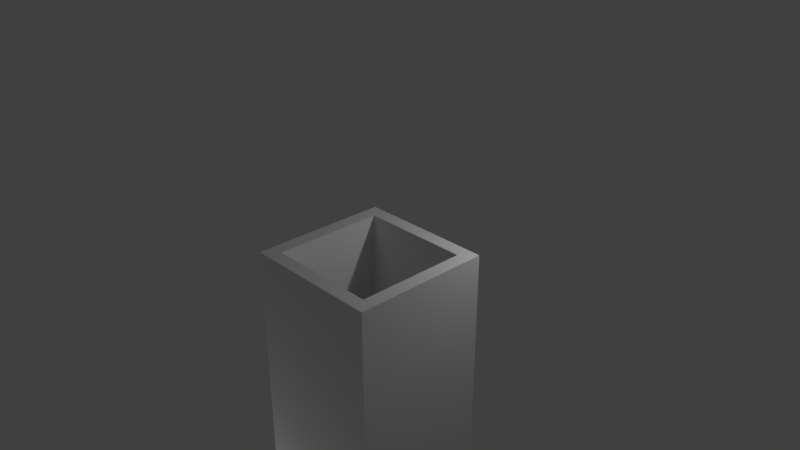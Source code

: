 # Source: Dn_Traps.blend  (saved by Blender 2.79.0; exported with 4.5.12 LTS)
import bpy
from mathutils import Matrix  # noqa: F401  (used for matrix-valued properties, if any)

bpy.ops.wm.read_factory_settings(use_empty=True)
scene = bpy.context.scene
scene.name = 'Scene'

# ---- collections
col_collection_1 = bpy.data.collections.new('Collection 1'); scene.collection.children.link(col_collection_1)

# ---- materials (node trees are filled in below, after node groups)
mat_material_trap = bpy.data.materials.new('Material.Trap')
mat_material_trap.alpha_threshold = 0.0
mat_material_trap.use_transparent_shadow = False
mat_material_trap.preview_render_type = 'CUBE'
mat_material_trap.roughness = 0.5
mat_material_trap.specular_intensity = 0.1
mat_material_trap.line_color = (0.0, 0.0, 0.0, 1.0)
mat_material_pikes = bpy.data.materials.new('Material.Pikes')
mat_material_pikes.alpha_threshold = 0.0
mat_material_pikes.use_transparent_shadow = False
mat_material_pikes.roughness = 0.5

# ---- material node trees

# ---- world
world_world = bpy.data.worlds.new('World'); scene.world = world_world
world_world.color = (0.05088, 0.05088, 0.05088)
world_world.use_sun_shadow = False
world_world.sun_shadow_jitter_overblur = 0.0
world_world.cycles.sampling_method = 'MANUAL'

# ---- cameras
cam_camera = bpy.data.cameras.new('Camera')
cam_camera.clip_end = 100.0
cam_camera.lens = 35.0
cam_camera.sensor_width = 32.0
cam_camera.sensor_height = 18.0
cam_camera.ortho_scale = 7.314
cam_camera.dof.focus_distance = 0.0
cam_camera.dof.aperture_fstop = 128.0

# ---- lights
light_lamp_001 = bpy.data.lights.new('Lamp.001', 'POINT')
light_lamp_001.transmission_factor = 0.0
light_lamp_001.cutoff_distance = 30.0
light_lamp_001.energy = 100.0
light_lamp_001.shadow_buffer_clip_start = 1.001
light_lamp_001.shadow_soft_size = 0.1
light_lamp_001.shadow_maximum_resolution = 0.006
light_lamp_001.use_absolute_resolution = True
light_lamp = bpy.data.lights.new('Lamp', 'POINT')
light_lamp.transmission_factor = 0.0
light_lamp.cutoff_distance = 30.0
light_lamp.energy = 100.0
light_lamp.shadow_buffer_clip_start = 1.001
light_lamp.shadow_soft_size = 0.1
light_lamp.shadow_maximum_resolution = 0.006
light_lamp.use_absolute_resolution = True

# ---- meshes
me_dn_trap = bpy.data.meshes.new('Dn_Trap')
me_dn_trap.from_pydata([(-1.0, -1.0, -4.0), (-1.0, -1.0, 0.0), (-1.0, 1.0, -4.0), (-1.0, 1.0, 0.0), (1.0, -1.0, -4.0), (1.0, -1.0, 0.0), (1.0, 1.0, -4.0), (1.0, 1.0, 0.0), (-0.8, 1.0, -4.0), (-0.8, 1.0, 0.0), (-0.8, -1.0, -4.0), (-0.8, -1.0, 0.0), (0.8, 1.0, 0.0), (0.8, -1.0, -4.0), (0.8, 1.0, -4.0), (0.8, -1.0, 0.0), (-1.0, -0.8, -4.0), (-1.0, -0.8, 0.0), (1.0, -0.8, -4.0), (1.0, -0.8, 0.0), (-0.8, -0.8, 0.0), (-0.8, -0.8, -4.0), (0.8, -0.8, 0.0), (0.8, -0.8, -4.0), (-1.0, 0.8, 0.0), (1.0, 0.8, -4.0), (-1.0, 0.8, -4.0), (1.0, 0.8, 0.0), (-0.8, 0.8, 0.0), (-0.8, 0.8, -4.0), (0.8, 0.8, 0.0), (0.8, 0.8, -4.0), (-0.6, 0.6, -3.521), (-0.6, -0.6, -3.521), (0.6, 0.6, -3.521), (0.6, -0.6, -3.521)], [], [(26, 24, 3, 2), (14, 12, 7, 6), (18, 19, 5, 4), (10, 11, 1, 0), (23, 18, 4, 13), (20, 17, 1, 11), (22, 20, 11, 15), (16, 21, 10, 0), (13, 15, 11, 10), (2, 3, 9, 8), (4, 5, 15, 13), (19, 22, 15, 5), (21, 23, 13, 10), (8, 9, 12, 14), (29, 31, 23, 21), (27, 30, 22, 19), (26, 29, 21, 16), (30, 28, 32, 34), (28, 24, 17, 20), (31, 25, 18, 23), (25, 27, 19, 18), (0, 1, 17, 16), (6, 7, 27, 25), (14, 6, 25, 31), (9, 3, 24, 28), (12, 9, 28, 30), (2, 8, 29, 26), (7, 12, 30, 27), (8, 14, 31, 29), (16, 17, 24, 26), (34, 32, 33, 35), (22, 30, 34, 35), (28, 20, 33, 32), (20, 22, 35, 33)])
_uv = me_dn_trap.uv_layers.new(name='UVMap')
_uv.uv.foreach_set('vector', [0.9, 1.0, 0.9, 0.0, 1.0, 0.0, 1.0, 1.0, 0.1, 0.0, 0.1, 1.0, 0.0, 1.0, 0.0, 0.0, 0.1, 0.0, 0.1, 1.0, 0.0, 1.0, 0.0, 0.0, 0.1, 0.0, 0.1, 1.0, 0.0, 1.0, 0.0, 0.0, 0.9, 0.9, 1.0, 0.9, 1.0, 1.0, 0.9, 1.0, 0.1, 0.1, 0.0, 0.1, 0.0, 0.0, 0.1, 0.0, 0.9, 0.1, 0.1, 0.1, 0.1, 0.0, 0.9, 0.0, 0.0, 0.9, 0.1, 0.9, 0.1, 1.0, 0.0, 1.0, 0.9, 0.0, 0.9, 1.0, 0.1, 1.0, 0.1, 0.0, 1.0, 0.0, 1.0, 1.0, 0.9, 1.0, 0.9, 0.0, 1.0, 0.0, 1.0, 1.0, 0.9, 1.0, 0.9, 0.0, 1.0, 0.1, 0.9, 0.1, 0.9, 0.0, 1.0, 0.0, 0.1, 0.9, 0.9, 0.9, 0.9, 1.0, 0.1, 1.0, 0.9, 0.0, 0.9, 1.0, 0.1, 1.0, 0.1, 0.0, 0.1, 0.1, 0.9, 0.1, 0.9, 0.9, 0.1, 0.9, 1.0, 0.9, 0.9, 0.9, 0.9, 0.1, 1.0, 0.1, 0.0, 0.1, 0.1, 0.1, 0.1, 0.9, 0.0, 0.9, 1.0, 0.9, 0.0, 0.9, 0.0, -0.9, 1.0, -0.9, 0.1, 0.9, 0.0, 0.9, 0.0, 0.1, 0.1, 0.1, 0.9, 0.1, 1.0, 0.1, 1.0, 0.9, 0.9, 0.9, 0.9, 0.0, 0.9, 1.0, 0.1, 1.0, 0.1, 0.0, 0.0, 1.0, 0.0, 0.0, 0.1, 0.0, 0.1, 1.0, 1.0, 0.0, 1.0, 1.0, 0.9, 1.0, 0.9, 0.0, 0.9, 0.0, 1.0, 0.0, 1.0, 0.1, 0.9, 0.1, 0.1, 0.9999, 0.0, 1.0, 0.0, 0.9, 0.1, 0.9, 0.9, 1.0, 0.1, 1.0, 0.1, 0.9, 0.9, 0.9, 0.0, 0.0, 0.1, 0.0, 0.1, 0.1, 0.0, 0.1, 1.0, 1.0, 0.9, 1.0, 0.9, 0.9, 1.0, 0.9, 0.1, 0.0, 0.9, 0.0, 0.9, 0.1, 0.1, 0.1, 0.1, 1.0, 0.1, 0.0, 0.9, 0.0, 0.9, 1.0, 1.0, 1.0, 0.0, 1.0, 0.0, 0.0, 1.0, 0.0, 1.0, 0.9, 0.0, 0.9, 0.0, -0.9, 1.0, -0.9, 1.0, 0.9, 0.0, 0.9, 0.0, -0.9, 1.0, -0.9, 1.0, 0.9, 0.0, 0.9, 0.0, -0.9, 1.0, -0.9])
me_dn_trap.materials.append(mat_material_trap)
me_dn_trap.use_remesh_preserve_volume = False
me_dn_trap.use_remesh_preserve_attributes = False
me_dn_trap.use_mirror_vertex_groups = False
me_dn_trap.update()
me_cone = bpy.data.meshes.new('Cone')
me_cone.from_pydata([(-0.3076, -0.2601, -3.578), (-0.235, -0.3171, -2.441), (-0.2674, -0.2768, -3.581), (-0.2508, -0.3171, -3.582), (-0.2674, -0.3573, -3.581), (-0.3076, -0.374, -3.578), (-0.3478, -0.3573, -3.575), (-0.3644, -0.3171, -3.574), (-0.3478, -0.2768, -3.575), (-0.2392, 0.2306, -3.589), (-0.221, 0.1956, -2.449), (-0.2826, 0.2267, -3.587), (-0.316, 0.2546, -3.584), (-0.3197, 0.2979, -3.58), (-0.2916, 0.3313, -3.579), (-0.2482, 0.3351, -3.58), (-0.2149, 0.3072, -3.584), (-0.2112, 0.2639, -3.587), (-0.006855, -0.09011, -3.609), (-0.03219, -0.1833, -2.472), (0.03607, -0.09764, -3.608), (0.06113, -0.1333, -3.608), (0.05365, -0.1762, -3.61), (0.01801, -0.2013, -3.612), (-0.02492, -0.1937, -3.613), (-0.04998, -0.1581, -3.613), (-0.0425, -0.1151, -3.611), (0.3348, -0.2578, -3.608), (0.2273, -0.2589, -2.342), (0.3397, -0.3061, -3.607), (0.3091, -0.3438, -3.607), (0.2608, -0.3487, -3.609), (0.2232, -0.3181, -3.611), (0.2183, -0.2698, -3.613), (0.2489, -0.2322, -3.612), (0.2972, -0.2272, -3.611), (0.07428, 0.1266, -3.609), (0.03044, 0.2248, -2.343), (0.03196, 0.1029, -3.607), (-0.01479, 0.116, -3.608), (-0.0386, 0.1582, -3.609), (-0.02551, 0.2049, -3.612), (0.0168, 0.2287, -3.613), (0.06356, 0.2156, -3.613), (0.08737, 0.1734, -3.611), (0.294, 0.3138, -3.636), (0.2658, 0.21, -2.37), (0.3419, 0.3054, -3.634), (0.3698, 0.2657, -3.635), (0.3614, 0.2179, -3.637), (0.3217, 0.19, -3.639), (0.2739, 0.1984, -3.64), (0.246, 0.2381, -3.64), (0.2543, 0.2859, -3.638)], [], [(0, 1, 2), (2, 1, 3), (3, 1, 4), (4, 1, 5), (5, 1, 6), (6, 1, 7), (7, 1, 8), (8, 1, 0), (0, 2, 3, 4, 5, 6, 7, 8), (9, 10, 11), (11, 10, 12), (12, 10, 13), (13, 10, 14), (14, 10, 15), (15, 10, 16), (16, 10, 17), (17, 10, 9), (9, 11, 12, 13, 14, 15, 16, 17), (18, 19, 20), (20, 19, 21), (21, 19, 22), (22, 19, 23), (23, 19, 24), (24, 19, 25), (25, 19, 26), (26, 19, 18), (18, 20, 21, 22, 23, 24, 25, 26), (27, 28, 29), (29, 28, 30), (30, 28, 31), (31, 28, 32), (32, 28, 33), (33, 28, 34), (34, 28, 35), (35, 28, 27), (27, 29, 30, 31, 32, 33, 34, 35), (36, 37, 38), (38, 37, 39), (39, 37, 40), (40, 37, 41), (41, 37, 42), (42, 37, 43), (43, 37, 44), (44, 37, 36), (36, 38, 39, 40, 41, 42, 43, 44), (45, 46, 47), (47, 46, 48), (48, 46, 49), (49, 46, 50), (50, 46, 51), (51, 46, 52), (52, 46, 53), (53, 46, 45), (45, 47, 48, 49, 50, 51, 52, 53)])
me_cone.polygons.foreach_set('use_smooth', [True] * 54)
_uv = me_cone.uv_layers.new(name='UVMap')
_uv.uv.foreach_set('vector', [0.3292, 0.3512, 0.3292, 0.3223, 0.3497, 0.3428, 0.3497, 0.3428, 0.3292, 0.3223, 0.3582, 0.3223, 0.3582, 0.3223, 0.3292, 0.3223, 0.3497, 0.3018, 0.3497, 0.3018, 0.3292, 0.3223, 0.3292, 0.2933, 0.3292, 0.2933, 0.3292, 0.3223, 0.3087, 0.3018, 0.3087, 0.3018, 0.3292, 0.3223, 0.3002, 0.3223, 0.3002, 0.3223, 0.3292, 0.3223, 0.3087, 0.3428, 0.3087, 0.3428, 0.3292, 0.3223, 0.3292, 0.3512, 0.3896, 0.3512, 0.4101, 0.3428, 0.4186, 0.3223, 0.4101, 0.3018, 0.3896, 0.2933, 0.3691, 0.3018, 0.3606, 0.3223, 0.3691, 0.3428, 0.06774, 0.2631, 0.06774, 0.2344, 0.08805, 0.2547, 0.08805, 0.2547, 0.06774, 0.2344, 0.09646, 0.2344, 0.09646, 0.2344, 0.06774, 0.2344, 0.08805, 0.2141, 0.08805, 0.2141, 0.06774, 0.2344, 0.06774, 0.2057, 0.06774, 0.2057, 0.06774, 0.2344, 0.04742, 0.2141, 0.04742, 0.2141, 0.06774, 0.2344, 0.03901, 0.2344, 0.03901, 0.2344, 0.06774, 0.2344, 0.04742, 0.2547, 0.04742, 0.2547, 0.06774, 0.2344, 0.06774, 0.2631, 0.1276, 0.2631, 0.1479, 0.2547, 0.1563, 0.2344, 0.1479, 0.2141, 0.1276, 0.2057, 0.1073, 0.2141, 0.09885, 0.2344, 0.1073, 0.2547, 0.3519, 0.4962, 0.3519, 0.4609, 0.3769, 0.4859, 0.3769, 0.4859, 0.3519, 0.4609, 0.3872, 0.4609, 0.3872, 0.4609, 0.3519, 0.4609, 0.3769, 0.436, 0.3769, 0.436, 0.3519, 0.4609, 0.3519, 0.4257, 0.3519, 0.4257, 0.3519, 0.4609, 0.327, 0.436, 0.327, 0.436, 0.3519, 0.4609, 0.3167, 0.4609, 0.3167, 0.4609, 0.3519, 0.4609, 0.327, 0.4859, 0.327, 0.4859, 0.3519, 0.4609, 0.3519, 0.4962, 0.4254, 0.4962, 0.4503, 0.4859, 0.4606, 0.4609, 0.4503, 0.436, 0.4254, 0.4257, 0.4005, 0.436, 0.3901, 0.4609, 0.4005, 0.4859, 0.1426, 0.408, 0.1426, 0.3672, 0.1715, 0.3961, 0.1715, 0.3961, 0.1426, 0.3672, 0.1834, 0.3672, 0.1834, 0.3672, 0.1426, 0.3672, 0.1715, 0.3383, 0.1715, 0.3383, 0.1426, 0.3672, 0.1426, 0.3263, 0.1426, 0.3263, 0.1426, 0.3672, 0.1137, 0.3383, 0.1137, 0.3383, 0.1426, 0.3672, 0.1017, 0.3672, 0.1017, 0.3672, 0.1426, 0.3672, 0.1137, 0.3961, 0.1137, 0.3961, 0.1426, 0.3672, 0.1426, 0.408, 0.2246, 0.3936, 0.2474, 0.3841, 0.2569, 0.3613, 0.2474, 0.3385, 0.2246, 0.3291, 0.2018, 0.3385, 0.1923, 0.3613, 0.2018, 0.3841, 0.4041, 0.3955, 0.4041, 0.3672, 0.4241, 0.3872, 0.4241, 0.3872, 0.4041, 0.3672, 0.4324, 0.3672, 0.4324, 0.3672, 0.4041, 0.3672, 0.4241, 0.3471, 0.4241, 0.3471, 0.4041, 0.3672, 0.4041, 0.3388, 0.4041, 0.3388, 0.4041, 0.3672, 0.384, 0.3471, 0.384, 0.3471, 0.4041, 0.3672, 0.3757, 0.3672, 0.3757, 0.3672, 0.4041, 0.3672, 0.384, 0.3872, 0.384, 0.3872, 0.4041, 0.3672, 0.4041, 0.3955, 0.4631, 0.3955, 0.4832, 0.3872, 0.4915, 0.3672, 0.4832, 0.3471, 0.4631, 0.3388, 0.4431, 0.3471, 0.4348, 0.3672, 0.4431, 0.3872, 0.03304, 0.4875, 0.03304, 0.4648, 0.04906, 0.4809, 0.04906, 0.4809, 0.03304, 0.4648, 0.0557, 0.4648, 0.0557, 0.4648, 0.03304, 0.4648, 0.04906, 0.4488, 0.04906, 0.4488, 0.03304, 0.4648, 0.03304, 0.4422, 0.03304, 0.4422, 0.03304, 0.4648, 0.01702, 0.4488, 0.01702, 0.4488, 0.03304, 0.4648, 0.01038, 0.4648, 0.01038, 0.4648, 0.03304, 0.4648, 0.01702, 0.4809, 0.01702, 0.4809, 0.03304, 0.4648, 0.03304, 0.4875, 0.08024, 0.4875, 0.09627, 0.4809, 0.1029, 0.4648, 0.09627, 0.4488, 0.08024, 0.4422, 0.06422, 0.4488, 0.05758, 0.4648, 0.06422, 0.4809])
me_cone.materials.append(mat_material_pikes)
me_cone.use_remesh_preserve_volume = False
me_cone.use_remesh_preserve_attributes = False
me_cone.use_mirror_vertex_groups = False
me_cone.update()

# ---- objects
ob_lamp_b = bpy.data.objects.new('Lamp_B', light_lamp_001)
ob_lamp_u = bpy.data.objects.new('Lamp_U', light_lamp)
ob_camera = bpy.data.objects.new('Camera', cam_camera)
ob_dn_trap_1 = bpy.data.objects.new('Dn_Trap_1', me_dn_trap)
ob_dn_trap_1_pikes = bpy.data.objects.new('Dn_Trap_1_Pikes', me_cone)

# ---- transforms, parenting, visibility, modifiers, constraints
ob_lamp_b.location = (-2.0, -2.0, -6.0)
ob_lamp_b.rotation_euler = (0.6503, 0.05522, 1.866)
ob_lamp_b.lock_rotations_4d = False
ob_lamp_b.empty_display_type = 'ARROWS'
ob_lamp_b.color = (0.0, 0.0, 0.0, 0.0)
ob_lamp_b.hide_select = True
ob_lamp_b.lineart.crease_threshold = 0.0
ob_lamp_u.location = (2.0, 2.0, 2.0)
ob_lamp_u.rotation_euler = (0.6503, 0.05522, 1.866)
ob_lamp_u.lock_rotations_4d = False
ob_lamp_u.empty_display_type = 'ARROWS'
ob_lamp_u.color = (0.0, 0.0, 0.0, 0.0)
ob_lamp_u.hide_select = True
ob_lamp_u.lineart.crease_threshold = 0.0
ob_camera.location = (7.481, -6.508, 5.344)
ob_camera.rotation_euler = (1.109, 0.0, 0.8149)
ob_camera.lock_rotations_4d = False
ob_camera.empty_display_type = 'ARROWS'
ob_camera.color = (0.0, 0.0, 0.0, 0.0)
ob_camera.hide_select = True
ob_camera.display_type = 'WIRE'
ob_camera.lineart.crease_threshold = 0.0
ob_dn_trap_1.location = (0.0, 0.0, 0.0)
ob_dn_trap_1.lineart.crease_threshold = 0.0
ob_dn_trap_1_pikes.location = (0.0, 0.04926, 0.0)
ob_dn_trap_1_pikes.lineart.crease_threshold = 0.0

# ---- collection membership
col_collection_1.objects.link(ob_lamp_b)
col_collection_1.objects.link(ob_lamp_u)
col_collection_1.objects.link(ob_camera)
col_collection_1.objects.link(ob_dn_trap_1)
col_collection_1.objects.link(ob_dn_trap_1_pikes)

# ---- scene / render settings (as saved in the file)
scene.camera = ob_camera
scene.frame_start = 1; scene.frame_end = 250; scene.frame_set(1)
scene.render.engine = 'BLENDER_EEVEE_NEXT'
scene.render.resolution_percentage = 50
scene.render.dither_intensity = 0.0
scene.cycles.use_denoising = False
scene.cycles.samples = 128
scene.cycles.sampling_pattern = 'TABULATED_SOBOL'
scene.cycles.use_adaptive_sampling = False
scene.cycles.use_light_tree = False
scene.cycles.blur_glossy = 0.0
scene.cycles.sample_clamp_indirect = 0.0
scene.view_settings.view_transform = 'Standard'
bpy.context.view_layer.update()
